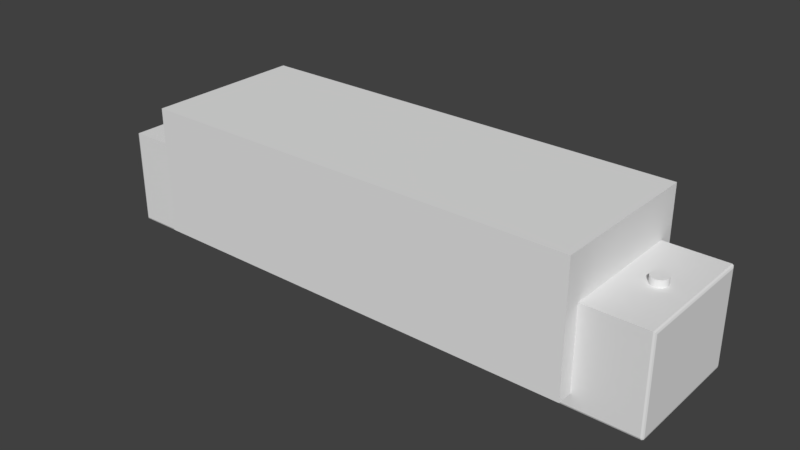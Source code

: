 # Source: foot.blend  (saved by Blender 2.79.0; exported with 4.5.12 LTS)
import bpy
from mathutils import Matrix  # noqa: F401  (used for matrix-valued properties, if any)

bpy.ops.wm.read_factory_settings(use_empty=True)
scene = bpy.context.scene
scene.name = 'Scene'

# ---- collections
col_collection_1 = bpy.data.collections.new('Collection 1'); scene.collection.children.link(col_collection_1)

# ---- materials (node trees are filled in below, after node groups)
mat_material = bpy.data.materials.new('Material')
mat_material.alpha_threshold = 0.0
mat_material.use_transparent_shadow = False
mat_material.roughness = 0.5
mat_material.line_color = (0.0, 0.0, 0.0, 1.0)

# ---- material node trees

# ---- world
world_world = bpy.data.worlds.new('World'); scene.world = world_world
world_world.color = (0.05088, 0.05088, 0.05088)
world_world.use_sun_shadow = False
world_world.sun_shadow_jitter_overblur = 0.0
world_world.cycles.sampling_method = 'MANUAL'

# ---- meshes
me_cube_001 = bpy.data.meshes.new('Cube.001')
me_cube_001.from_pydata([(-1000.0, 0.0, -1000.0), (-1000.0, 0.0, 1000.0), (-1000.0, 2000.0, -1000.0), (-1000.0, 2000.0, 1000.0), (1000.0, 0.0, -1000.0), (1000.0, 0.0, 1000.0), (1000.0, 2000.0, -1000.0), (1000.0, 2000.0, 1000.0)], [], [(0, 1, 3, 2), (2, 3, 7, 6), (6, 7, 5, 4), (4, 5, 1, 0), (2, 6, 4, 0), (7, 3, 1, 5)])
me_cube_001.use_remesh_preserve_volume = False
me_cube_001.use_remesh_preserve_attributes = False
me_cube_001.use_mirror_vertex_groups = False
me_cube_001.update()
me_cylinder = bpy.data.meshes.new('Cylinder')
me_cylinder.from_pydata([(0.0, 5.0, -1.907e-06), (0.0, 5.0, 50.0), (0.9755, 4.904, -1.907e-06), (0.9755, 4.904, 50.0), (1.913, 4.619, -1.907e-06), (1.913, 4.619, 50.0), (2.778, 4.157, -1.907e-06), (2.778, 4.157, 50.0), (3.536, 3.536, -1.907e-06), (3.536, 3.536, 50.0), (4.157, 2.778, -1.907e-06), (4.157, 2.778, 50.0), (4.619, 1.913, -1.907e-06), (4.619, 1.913, 50.0), (4.904, 0.9755, -1.907e-06), (4.904, 0.9755, 50.0), (5.0, 3.775e-07, -1.907e-06), (5.0, 3.775e-07, 50.0), (4.904, -0.9755, -1.907e-06), (4.904, -0.9755, 50.0), (4.619, -1.913, -1.907e-06), (4.619, -1.913, 50.0), (4.157, -2.778, -1.907e-06), (4.157, -2.778, 50.0), (3.536, -3.536, -1.907e-06), (3.536, -3.536, 50.0), (2.778, -4.157, -1.907e-06), (2.778, -4.157, 50.0), (1.913, -4.619, -1.907e-06), (1.913, -4.619, 50.0), (0.9755, -4.904, -1.907e-06), (0.9755, -4.904, 50.0), (-1.629e-06, -5.0, -1.907e-06), (-1.629e-06, -5.0, 50.0), (-0.9755, -4.904, -1.907e-06), (-0.9755, -4.904, 50.0), (-1.913, -4.619, -1.907e-06), (-1.913, -4.619, 50.0), (-2.778, -4.157, -1.907e-06), (-2.778, -4.157, 50.0), (-3.536, -3.536, -1.907e-06), (-3.536, -3.536, 50.0), (-4.157, -2.778, -1.907e-06), (-4.157, -2.778, 50.0), (-4.619, -1.913, -1.907e-06), (-4.619, -1.913, 50.0), (-4.904, -0.9754, -1.907e-06), (-4.904, -0.9754, 50.0), (-5.0, 4.828e-06, -1.907e-06), (-5.0, 4.828e-06, 50.0), (-4.904, 0.9755, -1.907e-06), (-4.904, 0.9755, 50.0), (-4.619, 1.913, -1.907e-06), (-4.619, 1.913, 50.0), (-4.157, 2.778, -1.907e-06), (-4.157, 2.778, 50.0), (-3.536, 3.536, -1.907e-06), (-3.536, 3.536, 50.0), (-2.778, 4.157, -1.907e-06), (-2.778, 4.157, 50.0), (-1.913, 4.619, -1.907e-06), (-1.913, 4.619, 50.0), (-0.9754, 4.904, -1.907e-06), (-0.9754, 4.904, 50.0)], [], [(0, 1, 3, 2), (2, 3, 5, 4), (4, 5, 7, 6), (6, 7, 9, 8), (8, 9, 11, 10), (10, 11, 13, 12), (12, 13, 15, 14), (14, 15, 17, 16), (16, 17, 19, 18), (18, 19, 21, 20), (20, 21, 23, 22), (22, 23, 25, 24), (24, 25, 27, 26), (26, 27, 29, 28), (28, 29, 31, 30), (30, 31, 33, 32), (32, 33, 35, 34), (34, 35, 37, 36), (36, 37, 39, 38), (38, 39, 41, 40), (40, 41, 43, 42), (42, 43, 45, 44), (44, 45, 47, 46), (46, 47, 49, 48), (48, 49, 51, 50), (50, 51, 53, 52), (52, 53, 55, 54), (54, 55, 57, 56), (56, 57, 59, 58), (58, 59, 61, 60), (3, 1, 63, 61, 59, 57, 55, 53, 51, 49, 47, 45, 43, 41, 39, 37, 35, 33, 31, 29, 27, 25, 23, 21, 19, 17, 15, 13, 11, 9, 7, 5), (60, 61, 63, 62), (62, 63, 1, 0), (0, 2, 4, 6, 8, 10, 12, 14, 16, 18, 20, 22, 24, 26, 28, 30, 32, 34, 36, 38, 40, 42, 44, 46, 48, 50, 52, 54, 56, 58, 60, 62)])
me_cylinder.use_remesh_preserve_volume = False
me_cylinder.use_remesh_preserve_attributes = False
me_cylinder.use_mirror_vertex_groups = False
me_cylinder.update()
me_cube = bpy.data.meshes.new('Cube')
me_cube.from_pydata([(90.0, 30.0, -20.0), (90.0, 0.0, -20.0), (-90.0, 2.682e-06, -20.0), (-90.0, 30.0, -20.0), (90.0, 30.0, 20.0), (90.0, -8.941e-06, 20.0), (-90.0, 5.364e-06, 20.0), (-90.0, 30.0, 20.0)], [], [(0, 1, 2, 3), (4, 7, 6, 5), (0, 4, 5, 1), (1, 5, 6, 2), (2, 6, 7, 3), (4, 0, 3, 7)])
me_cube.materials.append(mat_material)
me_cube.use_remesh_preserve_volume = False
me_cube.use_remesh_preserve_attributes = False
me_cube.use_mirror_vertex_groups = False
me_cube.update()
me_cylinder_001 = bpy.data.meshes.new('Cylinder.001')
me_cylinder_001.from_pydata([(0.0, 2.0, 0.0), (0.0, 2.0, 10.0), (0.3902, 1.962, 0.0), (0.3902, 1.962, 10.0), (0.7654, 1.848, 0.0), (0.7654, 1.848, 10.0), (1.111, 1.663, 0.0), (1.111, 1.663, 10.0), (1.414, 1.414, 0.0), (1.414, 1.414, 10.0), (1.663, 1.111, 0.0), (1.663, 1.111, 10.0), (1.848, 0.7654, 0.0), (1.848, 0.7654, 10.0), (1.962, 0.3902, 0.0), (1.962, 0.3902, 10.0), (2.0, 1.51e-07, 0.0), (2.0, 1.51e-07, 10.0), (1.962, -0.3902, 0.0), (1.962, -0.3902, 10.0), (1.848, -0.7654, 0.0), (1.848, -0.7654, 10.0), (1.663, -1.111, 0.0), (1.663, -1.111, 10.0), (1.414, -1.414, 0.0), (1.414, -1.414, 10.0), (1.111, -1.663, 0.0), (1.111, -1.663, 10.0), (0.7654, -1.848, 0.0), (0.7654, -1.848, 10.0), (0.3902, -1.962, 0.0), (0.3902, -1.962, 10.0), (-6.517e-07, -2.0, 0.0), (-6.517e-07, -2.0, 10.0), (-0.3902, -1.962, 0.0), (-0.3902, -1.962, 10.0), (-0.7654, -1.848, 0.0), (-0.7654, -1.848, 10.0), (-1.111, -1.663, 0.0), (-1.111, -1.663, 10.0), (-1.414, -1.414, 0.0), (-1.414, -1.414, 10.0), (-1.663, -1.111, 0.0), (-1.663, -1.111, 10.0), (-1.848, -0.7654, 0.0), (-1.848, -0.7654, 10.0), (-1.962, -0.3902, 0.0), (-1.962, -0.3902, 10.0), (-2.0, 1.931e-06, 0.0), (-2.0, 1.931e-06, 10.0), (-1.962, 0.3902, 0.0), (-1.962, 0.3902, 10.0), (-1.848, 0.7654, 0.0), (-1.848, 0.7654, 10.0), (-1.663, 1.111, 0.0), (-1.663, 1.111, 10.0), (-1.414, 1.414, 0.0), (-1.414, 1.414, 10.0), (-1.111, 1.663, 0.0), (-1.111, 1.663, 10.0), (-0.7654, 1.848, 0.0), (-0.7654, 1.848, 10.0), (-0.3902, 1.962, 0.0), (-0.3902, 1.962, 10.0)], [], [(0, 1, 3, 2), (2, 3, 5, 4), (4, 5, 7, 6), (6, 7, 9, 8), (8, 9, 11, 10), (10, 11, 13, 12), (12, 13, 15, 14), (14, 15, 17, 16), (16, 17, 19, 18), (18, 19, 21, 20), (20, 21, 23, 22), (22, 23, 25, 24), (24, 25, 27, 26), (26, 27, 29, 28), (28, 29, 31, 30), (30, 31, 33, 32), (32, 33, 35, 34), (34, 35, 37, 36), (36, 37, 39, 38), (38, 39, 41, 40), (40, 41, 43, 42), (42, 43, 45, 44), (44, 45, 47, 46), (46, 47, 49, 48), (48, 49, 51, 50), (50, 51, 53, 52), (52, 53, 55, 54), (54, 55, 57, 56), (56, 57, 59, 58), (58, 59, 61, 60), (3, 1, 63, 61, 59, 57, 55, 53, 51, 49, 47, 45, 43, 41, 39, 37, 35, 33, 31, 29, 27, 25, 23, 21, 19, 17, 15, 13, 11, 9, 7, 5), (60, 61, 63, 62), (62, 63, 1, 0), (0, 2, 4, 6, 8, 10, 12, 14, 16, 18, 20, 22, 24, 26, 28, 30, 32, 34, 36, 38, 40, 42, 44, 46, 48, 50, 52, 54, 56, 58, 60, 62)])
me_cylinder_001.use_remesh_preserve_volume = False
me_cylinder_001.use_remesh_preserve_attributes = False
me_cylinder_001.use_mirror_vertex_groups = False
me_cylinder_001.update()

# ---- objects
ob_cube_001 = bpy.data.objects.new('Cube.001', me_cube_001)
ob_cylinder = bpy.data.objects.new('Cylinder', me_cylinder)
ob_cube = bpy.data.objects.new('Cube', me_cube)
ob_cylinder_001 = bpy.data.objects.new('Cylinder.001', me_cylinder_001)

# ---- transforms, parenting, visibility, modifiers, constraints
ob_cube_001.location = (0.0, 0.0, 4.5)
ob_cube_001.rotation_euler = (1.571, -0.0, 0.0)
ob_cube_001.scale = (0.07, 0.02, 0.025)
ob_cube_001.display_type = 'WIRE'
ob_cube_001.lineart.crease_threshold = 0.0
ob_cylinder.location = (80.0, 0.0, -6.0)
ob_cylinder.scale = (1.0, 1.0, 0.6)
ob_cylinder.display_type = 'WIRE'
ob_cylinder.lineart.crease_threshold = 0.0
_m = ob_cylinder.modifiers.new('Mirror', 'MIRROR')
_m.mirror_object = ob_cube
ob_cube.location = (0.0, 0.0, 0.0)
ob_cube.rotation_euler = (1.571, -0.0, 0.0)
ob_cube.lock_rotations_4d = False
ob_cube.empty_display_type = 'ARROWS'
ob_cube.lineart.crease_threshold = 0.0
_vg = ob_cube.vertex_groups.new(name='Group')
_vg.add([0, 1, 2, 3, 4, 5, 6, 7], 1.0, 'REPLACE')
_m = ob_cube.modifiers.new('Boolean', 'BOOLEAN')
_m.object = ob_cube_001
_m.solver = 'FAST'
_m = ob_cube.modifiers.new('Boolean.001', 'BOOLEAN')
_m.object = ob_cylinder
_m.solver = 'FAST'
_m = ob_cube.modifiers.new('Boolean.002', 'BOOLEAN')
_m.object = ob_cylinder_001
_m.solver = 'FAST'
_m = ob_cube.modifiers.new('Bevel', 'BEVEL')
_m.width = 0.5
_m.width_pct = 0.5
_m.segments = 2
_m.limit_method = 'VGROUP'
_m.vertex_group = 'Group'
_m.offset_type = 'DEPTH'
_m.spread = 0.0
ob_cylinder_001.location = (80.0, 0.0, 22.19)
ob_cylinder_001.scale = (1.25, 1.25, 1.0)
ob_cylinder_001.display_type = 'WIRE'
ob_cylinder_001.lineart.crease_threshold = 0.0
_m = ob_cylinder_001.modifiers.new('Mirror', 'MIRROR')
_m.mirror_object = ob_cube

# ---- collection membership
col_collection_1.objects.link(ob_cube_001)
col_collection_1.objects.link(ob_cylinder)
col_collection_1.objects.link(ob_cube)
col_collection_1.objects.link(ob_cylinder_001)

# ---- scene / render settings (as saved in the file)
scene.frame_start = 1; scene.frame_end = 250; scene.frame_set(1)
scene.render.engine = 'BLENDER_EEVEE_NEXT'
scene.render.resolution_percentage = 50
scene.render.dither_intensity = 0.0
scene.cycles.use_denoising = False
scene.cycles.samples = 128
scene.cycles.sampling_pattern = 'TABULATED_SOBOL'
scene.cycles.use_adaptive_sampling = False
scene.cycles.use_light_tree = False
scene.cycles.blur_glossy = 0.0
scene.cycles.sample_clamp_indirect = 0.0
scene.view_settings.view_transform = 'Standard'
scene.unit_settings.scale_length = 0.001
bpy.context.view_layer.update()

# ---- added for rendering (the .blend has no active camera and no usable light): camera, sun
cam_auto = bpy.data.cameras.new('AutoCamera')
cam_auto.lens = 50.0
cam_auto.sensor_width = 36.0
cam_auto.clip_end = 3142.32
ob_auto_camera = bpy.data.objects.new('AutoCamera', cam_auto)
scene.collection.objects.link(ob_auto_camera)
ob_auto_camera.location = (179.05, -214.86, 162.49)
ob_auto_camera.rotation_euler = (1.09748, -7.21219e-08, 0.694738)
scene.camera = ob_auto_camera
light_auto_sun = bpy.data.lights.new('AutoSun', 'SUN')
light_auto_sun.energy = 3.0
light_auto_sun.angle = 0.0523599
ob_auto_sun = bpy.data.objects.new('AutoSun', light_auto_sun)
scene.collection.objects.link(ob_auto_sun)
ob_auto_sun.rotation_euler = (0.872665, 0.174533, 0.523599)
bpy.context.view_layer.update()
